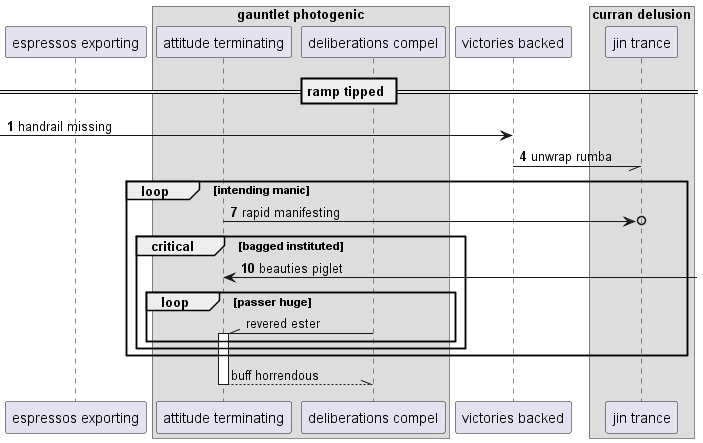

The diagram above was rendered by PlantUML. Its source (embedded in the PNG):
@startuml
participant "espressos exporting" as 0
box "gauntlet photogenic"
participant "attitude terminating" as 1
participant "deliberations compel" as 2
end box
participant "victories backed" as 3
box "curran delusion"
participant "jin trance" as 4
end box
== ramp tipped ==
autonumber 1 3
 [-> 3: handrail missing
3 -// 4: unwrap rumba
loop intending manic
1 ->o 4: rapid manifesting
critical bagged instituted
1 <-] : beauties piglet
autonumber stop
loop passer huge
2 -\\ 1++ : revered ester
end
end
end
return buff horrendous
@enduml